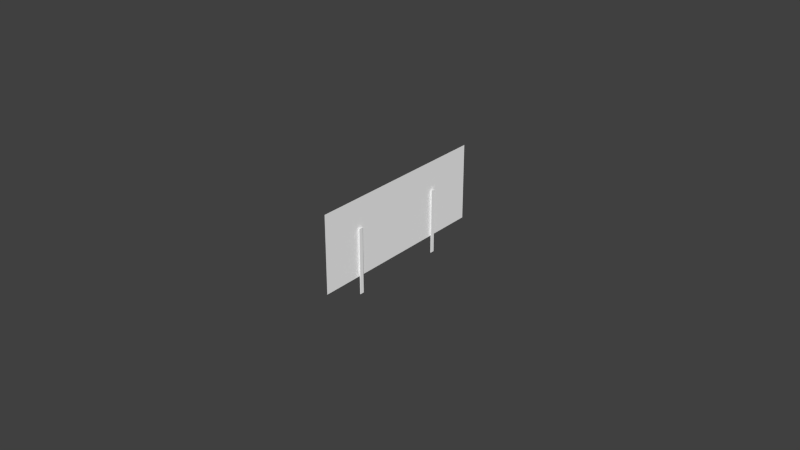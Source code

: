 # Source: fuel.blend  (saved by Blender 2.75.0; exported with 4.5.12 LTS)
import bpy
from mathutils import Matrix  # noqa: F401  (used for matrix-valued properties, if any)

bpy.ops.wm.read_factory_settings(use_empty=True)
scene = bpy.context.scene
scene.name = 'Scene'

# ---- collections
col_collection_1 = bpy.data.collections.new('Collection 1'); scene.collection.children.link(col_collection_1)
col_collection_2 = bpy.data.collections.new('Collection 2'); scene.collection.children.link(col_collection_2)
col_collection_3 = bpy.data.collections.new('Collection 3'); scene.collection.children.link(col_collection_3)
col_collection_4 = bpy.data.collections.new('Collection 4'); scene.collection.children.link(col_collection_4)
col_collection_5 = bpy.data.collections.new('Collection 5'); scene.collection.children.link(col_collection_5)
col_collection_11 = bpy.data.collections.new('Collection 11'); scene.collection.children.link(col_collection_11)

# ---- materials (node trees are filled in below, after node groups)
mat_material_000 = bpy.data.materials.new('Material.000')
mat_material_000.alpha_threshold = 0.0
mat_material_000.use_transparent_shadow = False
mat_material_000.diffuse_color = (1.0, 1.0, 1.0, 1.0)
mat_material_000.roughness = 0.5
mat_material_000.specular_intensity = 1.0
mat_material_001 = bpy.data.materials.new('Material.001')
mat_material_001.alpha_threshold = 0.0
mat_material_001.use_transparent_shadow = False
mat_material_001.diffuse_color = (1.0, 1.0, 1.0, 1.0)
mat_material_001.roughness = 0.5
mat_material_001.specular_intensity = 1.0

# ---- node groups
ng_auto_smooth = bpy.data.node_groups.new('Auto Smooth', 'GeometryNodeTree')
_s = ng_auto_smooth.interface.new_socket(name='Geometry', in_out='OUTPUT', socket_type='NodeSocketGeometry')
_s = ng_auto_smooth.interface.new_socket(name='Geometry', in_out='INPUT', socket_type='NodeSocketGeometry')
_s = ng_auto_smooth.interface.new_socket(name='Angle', in_out='INPUT', socket_type='NodeSocketFloat')
_s.subtype = 'ANGLE'
_s.min_value = 0.0
_s.max_value = 3.142
ng_auto_smooth.is_modifier = True
_N = ng_auto_smooth.nodes; _L = ng_auto_smooth.links
n0 = _N.new('NodeGroupOutput'); n0.name = 'Group Output'; n0.location = (480, -100)
n1 = _N.new('NodeGroupInput'); n1.name = 'Group Input'; n1.location = (-420, -300)
n2 = _N.new('NodeGroupInput'); n2.name = 'Group Input.001'; n2.location = (-60, -100)
n3 = _N.new('GeometryNodeSetShadeSmooth'); n3.name = 'Set Shade Smooth'; n3.location = (120, -100)
n3.domain = 'EDGE'
n4 = _N.new('GeometryNodeSetShadeSmooth'); n4.name = 'Set Shade Smooth.001'; n4.location = (300, -100)
n5 = _N.new('GeometryNodeInputMeshEdgeAngle'); n5.name = 'Edge Angle'; n5.location = (-420, -220)
n6 = _N.new('GeometryNodeInputEdgeSmooth'); n6.name = 'Is Edge Smooth'; n6.location = (-60, -160)
n7 = _N.new('GeometryNodeInputShadeSmooth'); n7.name = 'Is Face Smooth'; n7.location = (-240, -340)
n8 = _N.new('FunctionNodeBooleanMath'); n8.name = 'Boolean Math'; n8.location = (-60, -220)
n9 = _N.new('FunctionNodeCompare'); n9.name = 'Compare'; n9.location = (-240, -180)
n9.operation = 'LESS_EQUAL'
_L.new(n5.outputs[0], n9.inputs[0])
_L.new(n4.outputs[0], n0.inputs[0])
_L.new(n1.outputs[1], n9.inputs[1])
_L.new(n9.outputs[0], n8.inputs[0])
_L.new(n7.outputs[0], n8.inputs[1])
_L.new(n2.outputs[0], n3.inputs[0])
_L.new(n6.outputs[0], n3.inputs[1])
_L.new(n3.outputs[0], n4.inputs[0])
_L.new(n8.outputs[0], n3.inputs[2])
n0.is_active_output = True

# ---- material node trees

# ---- world
world_world = bpy.data.worlds.new('World'); scene.world = world_world
world_world.color = (0.05088, 0.05088, 0.05088)
world_world.use_sun_shadow = False
world_world.sun_shadow_jitter_overblur = 0.0
world_world.cycles.sampling_method = 'MANUAL'
world_world.cycles.sample_map_resolution = 256

# ---- meshes
me_mesh_001 = bpy.data.meshes.new('Mesh.001')
me_mesh_001.from_pydata([(0.001239, 0.01556, 0.002861), (0.001239, 0.01556, -0.0182), (0.001239, 0.01689, -0.0182), (0.001239, 0.01689, 0.002861), (0.001239, 0.01689, -0.007671), (0.001239, 0.01556, -0.007671), (0.001239, 0.01623, -0.0182), (0.001441, 0.01689, -0.007671), (0.001441, 0.01556, -0.007671), (0.001441, 0.01556, 0.002861), (0.001441, 0.01623, -0.0182), (0.001441, 0.01556, -0.0182), (0.001441, 0.01689, -0.0182), (0.001441, 0.01689, 0.002861)], [], [(0, 3, 4, 5), (4, 6, 5), (4, 2, 6), (5, 6, 1), (9, 8, 7, 13), (7, 8, 10), (7, 10, 12), (8, 11, 10), (1, 6, 10, 11), (0, 5, 8, 9), (5, 1, 11, 8), (4, 3, 13, 7), (6, 2, 12, 10), (2, 4, 7, 12), (3, 0, 9, 13)])
_uv = me_mesh_001.uv_layers.new(name='UVMap')
_uv.uv.foreach_set('vector', [0.6235, 0.2137, 0.6235, 0.01702, 0.6838, 0.01658, 0.6839, 0.2133, 0.6838, 0.01658, 0.7443, 0.1145, 0.6839, 0.2133, 0.6838, 0.01658, 0.7442, 0.01615, 0.7443, 0.1145, 0.6839, 0.2133, 0.7443, 0.1145, 0.7443, 0.2128, 0.6161, 0.2133, 0.5557, 0.2137, 0.5556, 0.01704, 0.616, 0.0166, 0.5556, 0.01704, 0.5557, 0.2137, 0.4953, 0.1158, 0.5556, 0.01704, 0.4953, 0.1158, 0.4952, 0.01747, 0.5557, 0.2137, 0.4953, 0.2142, 0.4953, 0.1158, 0.4071, 0.01988, 0.4272, 0.01974, 0.4273, 0.1776, 0.4072, 0.1777, 0.3922, 0.1059, 0.201, 0.1072, 0.2009, 0.01258, 0.3922, 0.0112, 0.201, 0.1072, 0.009715, 0.1086, 0.009672, 0.01396, 0.2009, 0.01258, 0.201, 0.1072, 0.3922, 0.1059, 0.3923, 0.2005, 0.201, 0.2019, 0.4272, 0.01974, 0.4473, 0.01959, 0.4474, 0.1774, 0.4273, 0.1776, 0.009715, 0.1086, 0.201, 0.1072, 0.201, 0.2019, 0.009758, 0.2033, 0.4473, 0.01959, 0.4876, 0.0193, 0.4876, 0.1771, 0.4474, 0.1774])
me_mesh_001.materials.append(mat_material_000)
me_mesh_001.use_remesh_preserve_volume = False
me_mesh_001.use_remesh_preserve_attributes = False
me_mesh_001.use_mirror_vertex_groups = False
me_mesh_001.update()
me_mesh_004 = bpy.data.meshes.new('Mesh.004')
me_mesh_004.from_pydata([(0.001239, -0.01556, 0.002861), (0.001239, -0.01556, -0.0182), (0.001239, -0.01689, -0.0182), (0.001239, -0.01689, 0.002861), (0.001239, -0.01689, -0.007671), (0.001239, -0.01556, -0.007671), (0.001239, -0.01623, -0.0182), (0.001446, -0.01689, -0.007671), (0.001446, -0.01556, -0.007671), (0.001446, -0.01556, 0.002861), (0.001446, -0.01623, -0.0182), (0.001446, -0.01556, -0.0182), (0.001446, -0.01689, -0.0182), (0.001446, -0.01689, 0.002861)], [], [(0, 5, 4, 3), (6, 4, 5), (2, 4, 6), (6, 5, 1), (9, 13, 7, 8), (10, 8, 7), (12, 10, 7), (10, 11, 8), (4, 2, 12, 7), (0, 3, 13, 9), (6, 1, 11, 10), (5, 0, 9, 8), (1, 5, 8, 11), (3, 4, 7, 13), (2, 6, 10, 12)])
_uv = me_mesh_004.uv_layers.new(name='UVMap')
_uv.uv.foreach_set('vector', [0.4212, 0.7749, 0.484, 0.7748, 0.484, 0.9784, 0.4213, 0.9785, 0.5468, 0.8765, 0.484, 0.9784, 0.484, 0.7748, 0.5468, 0.9783, 0.484, 0.9784, 0.5468, 0.8765, 0.5468, 0.8765, 0.484, 0.7748, 0.5468, 0.7747, 0.6812, 0.7753, 0.6812, 0.9788, 0.6184, 0.9789, 0.6184, 0.7753, 0.5556, 0.8772, 0.6184, 0.7753, 0.6184, 0.9789, 0.5557, 0.979, 0.5556, 0.8772, 0.6184, 0.9789, 0.5556, 0.8772, 0.5556, 0.7754, 0.6184, 0.7753, 0.1798, 0.8873, 0.004664, 0.8875, 0.004657, 0.799, 0.1798, 0.7988, 0.3612, 0.8232, 0.387, 0.8231, 0.387, 0.9266, 0.3612, 0.9266, 0.3999, 0.8231, 0.4128, 0.8231, 0.4128, 0.9266, 0.3999, 0.9266, 0.1798, 0.8873, 0.3549, 0.887, 0.3549, 0.9755, 0.1798, 0.9757, 0.004664, 0.8875, 0.1798, 0.8873, 0.1798, 0.9757, 0.004671, 0.976, 0.3549, 0.887, 0.1798, 0.8873, 0.1798, 0.7988, 0.3549, 0.7986, 0.387, 0.8231, 0.3999, 0.8231, 0.3999, 0.9266, 0.387, 0.9266])
me_mesh_004.materials.append(mat_material_000)
me_mesh_004.use_remesh_preserve_volume = False
me_mesh_004.use_remesh_preserve_attributes = False
me_mesh_004.use_mirror_vertex_groups = False
me_mesh_004.update()
me_mesh_005 = bpy.data.meshes.new('Mesh.005')
me_mesh_005.from_pydata([(0.0, -0.02996, -0.01267), (0.0, -0.02996, 0.01207), (0.0, 0.03219, 0.01207), (0.0, 0.03219, -0.01267), (0.0, 0.0009193, -0.01267), (0.0, 0.0008069, 0.01207)], [], [(0, 4, 5, 1), (4, 3, 2, 5)])
_uv = me_mesh_005.uv_layers.new(name='UVMap')
_uv.uv.foreach_set('vector', [0.006156, 0.2243, 0.1914, 0.2249, 0.1915, 0.7008, 0.00693, 0.7002, 0.8049, 0.2222, 0.99, 0.2228, 0.9908, 0.7012, 0.805, 0.7006])
me_mesh_005.materials.append(mat_material_001)
me_mesh_005.use_remesh_preserve_volume = False
me_mesh_005.use_remesh_preserve_attributes = False
me_mesh_005.use_mirror_vertex_groups = False
me_mesh_005.update()

# ---- objects
ob_rightfuelneedle = bpy.data.objects.new('RightFuelNeedle', me_mesh_001)
ob_leftfuelneedle = bpy.data.objects.new('LeftFuelNeedle', me_mesh_004)
ob_face = bpy.data.objects.new('Face', me_mesh_005)

# ---- transforms, parenting, visibility, modifiers, constraints
ob_rightfuelneedle.location = (-0.3632, -0.405, 0.02208)
ob_rightfuelneedle.show_transparent = True
ob_rightfuelneedle.lineart.crease_threshold = 0.0
_m = ob_rightfuelneedle.modifiers.new('Auto Smooth', 'NODES')
_m.node_group = ng_auto_smooth
_gi = [s.identifier for s in ng_auto_smooth.interface.items_tree if s.item_type == 'SOCKET' and s.in_out == 'INPUT']
_m[_gi[1]] = 0.5236  # Angle
ob_leftfuelneedle.location = (-0.3632, -0.405, 0.02208)
ob_leftfuelneedle.show_transparent = True
ob_leftfuelneedle.lineart.crease_threshold = 0.0
_m = ob_leftfuelneedle.modifiers.new('Auto Smooth', 'NODES')
_m.node_group = ng_auto_smooth
_gi = [s.identifier for s in ng_auto_smooth.interface.items_tree if s.item_type == 'SOCKET' and s.in_out == 'INPUT']
_m[_gi[1]] = 0.5236  # Angle
ob_face.location = (-0.3624, -0.405, 0.02208)
ob_face.show_transparent = True
ob_face.lineart.crease_threshold = 0.0
_m = ob_face.modifiers.new('Auto Smooth', 'NODES')
_m.node_group = ng_auto_smooth
_gi = [s.identifier for s in ng_auto_smooth.interface.items_tree if s.item_type == 'SOCKET' and s.in_out == 'INPUT']
_m[_gi[1]] = 0.5236  # Angle

# ---- collection membership
col_collection_1.objects.link(ob_rightfuelneedle)
col_collection_1.objects.link(ob_leftfuelneedle)
col_collection_1.objects.link(ob_face)
col_collection_2.objects.link(ob_rightfuelneedle)
col_collection_2.objects.link(ob_leftfuelneedle)
col_collection_2.objects.link(ob_face)
col_collection_3.objects.link(ob_rightfuelneedle)
col_collection_3.objects.link(ob_leftfuelneedle)
col_collection_3.objects.link(ob_face)
col_collection_4.objects.link(ob_rightfuelneedle)
col_collection_4.objects.link(ob_leftfuelneedle)
col_collection_4.objects.link(ob_face)
col_collection_5.objects.link(ob_rightfuelneedle)
col_collection_5.objects.link(ob_leftfuelneedle)
col_collection_5.objects.link(ob_face)
col_collection_11.objects.link(ob_rightfuelneedle)
col_collection_11.objects.link(ob_leftfuelneedle)
col_collection_11.objects.link(ob_face)

# ---- scene / render settings (as saved in the file)
scene.frame_start = 1; scene.frame_end = 250; scene.frame_set(0)
scene.render.engine = 'BLENDER_EEVEE_NEXT'
scene.render.resolution_percentage = 50
scene.render.dither_intensity = 0.0
scene.cycles.use_denoising = False
scene.cycles.samples = 10
scene.cycles.sampling_pattern = 'TABULATED_SOBOL'
scene.cycles.light_sampling_threshold = 0.0
scene.cycles.use_adaptive_sampling = False
scene.cycles.use_light_tree = False
scene.cycles.blur_glossy = 0.0
scene.cycles.pixel_filter_type = 'GAUSSIAN'
scene.cycles.sample_clamp_indirect = 0.0
scene.view_settings.view_transform = 'Standard'
bpy.context.view_layer.update()

# ---- added for rendering (the .blend has no active camera and no usable light): camera, sun
cam_auto = bpy.data.cameras.new('AutoCamera')
cam_auto.lens = 50.0
cam_auto.sensor_width = 36.0
cam_auto.clip_end = 1000.0
ob_auto_camera = bpy.data.objects.new('AutoCamera', cam_auto)
scene.collection.objects.link(ob_auto_camera)
ob_auto_camera.location = (-0.17702, -0.625936, 0.167053)
ob_auto_camera.rotation_euler = (1.09748, -7.21219e-08, 0.694738)
scene.camera = ob_auto_camera
light_auto_sun = bpy.data.lights.new('AutoSun', 'SUN')
light_auto_sun.energy = 3.0
light_auto_sun.angle = 0.0523599
ob_auto_sun = bpy.data.objects.new('AutoSun', light_auto_sun)
scene.collection.objects.link(ob_auto_sun)
ob_auto_sun.rotation_euler = (0.872665, 0.174533, 0.523599)
bpy.context.view_layer.update()
